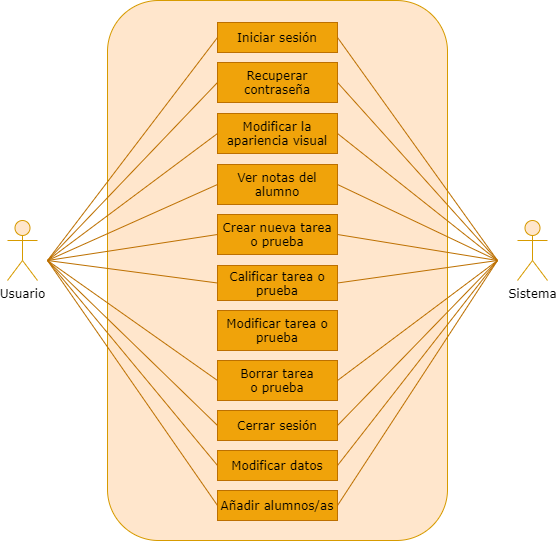

The diagram above was exported from draw.io. Its source (the exported page's mxGraphModel, read from the mxfile embedded in the PNG):
<mxGraphModel dx="777" dy="444" grid="1" gridSize="10" guides="1" tooltips="1" connect="1" arrows="1" fold="1" page="1" pageScale="1" pageWidth="1100" pageHeight="850" background="none" math="0" shadow="0">
  <root>
    <mxCell id="0" />
    <mxCell id="1" parent="0" />
    <mxCell id="29PmDWqIHb_t-shHqbmg-198" value="" style="rounded=1;whiteSpace=wrap;html=1;fontFamily=Verdana;fontSize=12;fillColor=#ffe6cc;strokeColor=#d79b00;" vertex="1" parent="1">
      <mxGeometry x="320" width="340" height="540" as="geometry" />
    </mxCell>
    <mxCell id="29PmDWqIHb_t-shHqbmg-199" value="Usuario" style="shape=umlActor;verticalLabelPosition=bottom;verticalAlign=top;html=1;outlineConnect=0;fontFamily=Verdana;fontSize=12;fillColor=#ffe6cc;strokeColor=#d79b00;" vertex="1" parent="1">
      <mxGeometry x="220" y="220" width="30" height="60" as="geometry" />
    </mxCell>
    <mxCell id="29PmDWqIHb_t-shHqbmg-201" value="Sistema" style="shape=umlActor;verticalLabelPosition=bottom;verticalAlign=top;html=1;outlineConnect=0;fontFamily=Verdana;fontSize=12;fillColor=#ffe6cc;strokeColor=#d79b00;" vertex="1" parent="1">
      <mxGeometry x="730" y="220" width="30" height="60" as="geometry" />
    </mxCell>
    <mxCell id="29PmDWqIHb_t-shHqbmg-206" value="Calificar tarea o prueba" style="rounded=0;whiteSpace=wrap;html=1;fontFamily=Verdana;fontSize=12;fillColor=#f0a30a;strokeColor=#BD7000;fontColor=#000000;" vertex="1" parent="1">
      <mxGeometry x="430" y="265" width="120" height="35" as="geometry" />
    </mxCell>
    <mxCell id="29PmDWqIHb_t-shHqbmg-207" value="Borrar tarea&lt;br&gt;o prueba" style="rounded=0;whiteSpace=wrap;html=1;fontFamily=Verdana;fontSize=12;fillColor=#f0a30a;strokeColor=#BD7000;fontColor=#000000;" vertex="1" parent="1">
      <mxGeometry x="430" y="360" width="120" height="40" as="geometry" />
    </mxCell>
    <mxCell id="29PmDWqIHb_t-shHqbmg-208" value="Iniciar sesión" style="rounded=0;whiteSpace=wrap;html=1;fontFamily=Verdana;fontSize=12;fillColor=#f0a30a;strokeColor=#BD7000;fontColor=#000000;" vertex="1" parent="1">
      <mxGeometry x="430" y="22" width="120" height="30" as="geometry" />
    </mxCell>
    <mxCell id="29PmDWqIHb_t-shHqbmg-209" value="Recuperar contraseña" style="rounded=0;whiteSpace=wrap;html=1;fontFamily=Verdana;fontSize=12;fillColor=#f0a30a;strokeColor=#BD7000;fontColor=#000000;" vertex="1" parent="1">
      <mxGeometry x="430" y="62" width="120" height="40" as="geometry" />
    </mxCell>
    <mxCell id="29PmDWqIHb_t-shHqbmg-210" value="Ver notas del alumno" style="rounded=0;whiteSpace=wrap;html=1;fontFamily=Verdana;fontSize=12;fillColor=#f0a30a;strokeColor=#BD7000;fontColor=#000000;" vertex="1" parent="1">
      <mxGeometry x="430" y="164" width="120" height="40" as="geometry" />
    </mxCell>
    <mxCell id="29PmDWqIHb_t-shHqbmg-211" value="Crear nueva tarea o prueba" style="rounded=0;whiteSpace=wrap;html=1;fontFamily=Verdana;fontSize=12;fillColor=#f0a30a;strokeColor=#BD7000;fontColor=#000000;" vertex="1" parent="1">
      <mxGeometry x="430" y="214" width="120" height="40" as="geometry" />
    </mxCell>
    <mxCell id="29PmDWqIHb_t-shHqbmg-212" value="Cerrar sesión" style="rounded=0;whiteSpace=wrap;html=1;fontFamily=Verdana;fontSize=12;fillColor=#f0a30a;strokeColor=#BD7000;fontColor=#000000;" vertex="1" parent="1">
      <mxGeometry x="430" y="410" width="120" height="30" as="geometry" />
    </mxCell>
    <mxCell id="29PmDWqIHb_t-shHqbmg-213" value="Modificar datos" style="rounded=0;whiteSpace=wrap;html=1;fontFamily=Verdana;fontSize=12;fillColor=#f0a30a;strokeColor=#BD7000;fontColor=#000000;" vertex="1" parent="1">
      <mxGeometry x="430" y="450" width="120" height="30" as="geometry" />
    </mxCell>
    <mxCell id="29PmDWqIHb_t-shHqbmg-214" value="Añadir alumnos/as" style="rounded=0;whiteSpace=wrap;html=1;fontFamily=Verdana;fontSize=12;fillColor=#f0a30a;strokeColor=#BD7000;fontColor=#000000;" vertex="1" parent="1">
      <mxGeometry x="430" y="490" width="120" height="30" as="geometry" />
    </mxCell>
    <mxCell id="29PmDWqIHb_t-shHqbmg-228" value="" style="endArrow=none;html=1;labelBackgroundColor=none;fontFamily=Verdana;fontSize=12;verticalAlign=bottom;entryX=0;entryY=0.5;entryDx=0;entryDy=0;fillColor=#f0a30a;strokeColor=#BD7000;" edge="1" parent="1" target="29PmDWqIHb_t-shHqbmg-208">
      <mxGeometry width="50" height="50" relative="1" as="geometry">
        <mxPoint x="260" y="260" as="sourcePoint" />
        <mxPoint x="450" y="250" as="targetPoint" />
      </mxGeometry>
    </mxCell>
    <mxCell id="29PmDWqIHb_t-shHqbmg-230" value="" style="endArrow=none;html=1;labelBackgroundColor=none;fontFamily=Verdana;fontSize=12;verticalAlign=bottom;entryX=0;entryY=0.5;entryDx=0;entryDy=0;fillColor=#f0a30a;strokeColor=#BD7000;" edge="1" parent="1" target="29PmDWqIHb_t-shHqbmg-209">
      <mxGeometry width="50" height="50" relative="1" as="geometry">
        <mxPoint x="260" y="260" as="sourcePoint" />
        <mxPoint x="450" y="250" as="targetPoint" />
      </mxGeometry>
    </mxCell>
    <mxCell id="29PmDWqIHb_t-shHqbmg-231" value="" style="endArrow=none;html=1;labelBackgroundColor=none;fontFamily=Verdana;fontSize=12;verticalAlign=bottom;entryX=0;entryY=0.5;entryDx=0;entryDy=0;fillColor=#f0a30a;strokeColor=#BD7000;" edge="1" parent="1" target="29PmDWqIHb_t-shHqbmg-210">
      <mxGeometry width="50" height="50" relative="1" as="geometry">
        <mxPoint x="260" y="260" as="sourcePoint" />
        <mxPoint x="440" y="130" as="targetPoint" />
      </mxGeometry>
    </mxCell>
    <mxCell id="29PmDWqIHb_t-shHqbmg-232" value="" style="endArrow=none;html=1;labelBackgroundColor=none;fontFamily=Verdana;fontSize=12;verticalAlign=bottom;entryX=0;entryY=0.5;entryDx=0;entryDy=0;fillColor=#f0a30a;strokeColor=#BD7000;" edge="1" parent="1" target="29PmDWqIHb_t-shHqbmg-211">
      <mxGeometry width="50" height="50" relative="1" as="geometry">
        <mxPoint x="260" y="260" as="sourcePoint" />
        <mxPoint x="450" y="140" as="targetPoint" />
      </mxGeometry>
    </mxCell>
    <mxCell id="29PmDWqIHb_t-shHqbmg-233" value="" style="endArrow=none;html=1;labelBackgroundColor=none;fontFamily=Verdana;fontSize=12;verticalAlign=bottom;entryX=0;entryY=0.5;entryDx=0;entryDy=0;fillColor=#f0a30a;strokeColor=#BD7000;" edge="1" parent="1" target="29PmDWqIHb_t-shHqbmg-206">
      <mxGeometry width="50" height="50" relative="1" as="geometry">
        <mxPoint x="260" y="260" as="sourcePoint" />
        <mxPoint x="460" y="150" as="targetPoint" />
      </mxGeometry>
    </mxCell>
    <mxCell id="29PmDWqIHb_t-shHqbmg-234" value="" style="endArrow=none;html=1;labelBackgroundColor=none;fontFamily=Verdana;fontSize=12;verticalAlign=bottom;entryX=0;entryY=0.5;entryDx=0;entryDy=0;fillColor=#f0a30a;strokeColor=#BD7000;" edge="1" parent="1" target="29PmDWqIHb_t-shHqbmg-207">
      <mxGeometry width="50" height="50" relative="1" as="geometry">
        <mxPoint x="260" y="260" as="sourcePoint" />
        <mxPoint x="470" y="160" as="targetPoint" />
      </mxGeometry>
    </mxCell>
    <mxCell id="29PmDWqIHb_t-shHqbmg-235" value="" style="endArrow=none;html=1;labelBackgroundColor=none;fontFamily=Verdana;fontSize=12;verticalAlign=bottom;entryX=0;entryY=0.5;entryDx=0;entryDy=0;fillColor=#f0a30a;strokeColor=#BD7000;" edge="1" parent="1" target="29PmDWqIHb_t-shHqbmg-212">
      <mxGeometry width="50" height="50" relative="1" as="geometry">
        <mxPoint x="260" y="260" as="sourcePoint" />
        <mxPoint x="480" y="170" as="targetPoint" />
      </mxGeometry>
    </mxCell>
    <mxCell id="29PmDWqIHb_t-shHqbmg-236" value="" style="endArrow=none;html=1;labelBackgroundColor=none;fontFamily=Verdana;fontSize=12;verticalAlign=bottom;entryX=0;entryY=0.5;entryDx=0;entryDy=0;fillColor=#f0a30a;strokeColor=#BD7000;" edge="1" parent="1" target="29PmDWqIHb_t-shHqbmg-213">
      <mxGeometry width="50" height="50" relative="1" as="geometry">
        <mxPoint x="260" y="260" as="sourcePoint" />
        <mxPoint x="490" y="180" as="targetPoint" />
      </mxGeometry>
    </mxCell>
    <mxCell id="29PmDWqIHb_t-shHqbmg-237" value="" style="endArrow=none;html=1;labelBackgroundColor=none;fontFamily=Verdana;fontSize=12;verticalAlign=bottom;entryX=0;entryY=0.5;entryDx=0;entryDy=0;fillColor=#f0a30a;strokeColor=#BD7000;" edge="1" parent="1" target="29PmDWqIHb_t-shHqbmg-214">
      <mxGeometry width="50" height="50" relative="1" as="geometry">
        <mxPoint x="260" y="260" as="sourcePoint" />
        <mxPoint x="500" y="190" as="targetPoint" />
      </mxGeometry>
    </mxCell>
    <mxCell id="29PmDWqIHb_t-shHqbmg-238" value="" style="endArrow=none;html=1;labelBackgroundColor=none;fontFamily=Verdana;fontSize=12;verticalAlign=bottom;entryX=1;entryY=0.5;entryDx=0;entryDy=0;fillColor=#f0a30a;strokeColor=#BD7000;" edge="1" parent="1" target="29PmDWqIHb_t-shHqbmg-208">
      <mxGeometry width="50" height="50" relative="1" as="geometry">
        <mxPoint x="710" y="260" as="sourcePoint" />
        <mxPoint x="740" y="65" as="targetPoint" />
      </mxGeometry>
    </mxCell>
    <mxCell id="29PmDWqIHb_t-shHqbmg-239" value="" style="endArrow=none;html=1;labelBackgroundColor=none;fontFamily=Verdana;fontSize=12;verticalAlign=bottom;entryX=1;entryY=0.5;entryDx=0;entryDy=0;fillColor=#f0a30a;strokeColor=#BD7000;" edge="1" parent="1" target="29PmDWqIHb_t-shHqbmg-209">
      <mxGeometry width="50" height="50" relative="1" as="geometry">
        <mxPoint x="710" y="260" as="sourcePoint" />
        <mxPoint x="740" y="110" as="targetPoint" />
      </mxGeometry>
    </mxCell>
    <mxCell id="29PmDWqIHb_t-shHqbmg-240" value="" style="endArrow=none;html=1;labelBackgroundColor=none;fontFamily=Verdana;fontSize=12;verticalAlign=bottom;entryX=1;entryY=0.5;entryDx=0;entryDy=0;fillColor=#f0a30a;strokeColor=#BD7000;" edge="1" parent="1" target="29PmDWqIHb_t-shHqbmg-210">
      <mxGeometry width="50" height="50" relative="1" as="geometry">
        <mxPoint x="710" y="260" as="sourcePoint" />
        <mxPoint x="740" y="160" as="targetPoint" />
      </mxGeometry>
    </mxCell>
    <mxCell id="29PmDWqIHb_t-shHqbmg-241" value="" style="endArrow=none;html=1;labelBackgroundColor=none;fontFamily=Verdana;fontSize=12;verticalAlign=bottom;entryX=1;entryY=0.5;entryDx=0;entryDy=0;fillColor=#f0a30a;strokeColor=#BD7000;" edge="1" parent="1" target="29PmDWqIHb_t-shHqbmg-211">
      <mxGeometry width="50" height="50" relative="1" as="geometry">
        <mxPoint x="710" y="260" as="sourcePoint" />
        <mxPoint x="740" y="210" as="targetPoint" />
      </mxGeometry>
    </mxCell>
    <mxCell id="29PmDWqIHb_t-shHqbmg-242" value="" style="endArrow=none;html=1;labelBackgroundColor=none;fontFamily=Verdana;fontSize=12;verticalAlign=bottom;entryX=1;entryY=0.5;entryDx=0;entryDy=0;fillColor=#f0a30a;strokeColor=#BD7000;" edge="1" parent="1" target="29PmDWqIHb_t-shHqbmg-206">
      <mxGeometry width="50" height="50" relative="1" as="geometry">
        <mxPoint x="710" y="260" as="sourcePoint" />
        <mxPoint x="740" y="257.5" as="targetPoint" />
      </mxGeometry>
    </mxCell>
    <mxCell id="29PmDWqIHb_t-shHqbmg-243" value="" style="endArrow=none;html=1;labelBackgroundColor=none;fontFamily=Verdana;fontSize=12;verticalAlign=bottom;entryX=1;entryY=0.5;entryDx=0;entryDy=0;fillColor=#f0a30a;strokeColor=#BD7000;" edge="1" parent="1" target="29PmDWqIHb_t-shHqbmg-207">
      <mxGeometry width="50" height="50" relative="1" as="geometry">
        <mxPoint x="710" y="260" as="sourcePoint" />
        <mxPoint x="740" y="310" as="targetPoint" />
      </mxGeometry>
    </mxCell>
    <mxCell id="29PmDWqIHb_t-shHqbmg-244" value="" style="endArrow=none;html=1;labelBackgroundColor=none;fontFamily=Verdana;fontSize=12;verticalAlign=bottom;entryX=1;entryY=0.5;entryDx=0;entryDy=0;fillColor=#f0a30a;strokeColor=#BD7000;" edge="1" parent="1" target="29PmDWqIHb_t-shHqbmg-212">
      <mxGeometry width="50" height="50" relative="1" as="geometry">
        <mxPoint x="710" y="260" as="sourcePoint" />
        <mxPoint x="740" y="355" as="targetPoint" />
      </mxGeometry>
    </mxCell>
    <mxCell id="29PmDWqIHb_t-shHqbmg-245" value="" style="endArrow=none;html=1;labelBackgroundColor=none;fontFamily=Verdana;fontSize=12;verticalAlign=bottom;entryX=1;entryY=0.5;entryDx=0;entryDy=0;fillColor=#f0a30a;strokeColor=#BD7000;" edge="1" parent="1" target="29PmDWqIHb_t-shHqbmg-213">
      <mxGeometry width="50" height="50" relative="1" as="geometry">
        <mxPoint x="710" y="260" as="sourcePoint" />
        <mxPoint x="740" y="395" as="targetPoint" />
      </mxGeometry>
    </mxCell>
    <mxCell id="29PmDWqIHb_t-shHqbmg-246" value="" style="endArrow=none;html=1;labelBackgroundColor=none;fontFamily=Verdana;fontSize=12;verticalAlign=bottom;entryX=1;entryY=0.5;entryDx=0;entryDy=0;fillColor=#f0a30a;strokeColor=#BD7000;" edge="1" parent="1" target="29PmDWqIHb_t-shHqbmg-214">
      <mxGeometry width="50" height="50" relative="1" as="geometry">
        <mxPoint x="710" y="260" as="sourcePoint" />
        <mxPoint x="740" y="435" as="targetPoint" />
      </mxGeometry>
    </mxCell>
    <mxCell id="29PmDWqIHb_t-shHqbmg-247" value="Modificar la apariencia visual" style="rounded=0;whiteSpace=wrap;html=1;fontFamily=Verdana;fontSize=12;fillColor=#f0a30a;strokeColor=#BD7000;fontColor=#000000;" vertex="1" parent="1">
      <mxGeometry x="430" y="113" width="120" height="40" as="geometry" />
    </mxCell>
    <mxCell id="29PmDWqIHb_t-shHqbmg-248" value="" style="endArrow=none;html=1;labelBackgroundColor=none;fontFamily=Verdana;fontSize=12;verticalAlign=bottom;entryX=0;entryY=0.5;entryDx=0;entryDy=0;fillColor=#f0a30a;strokeColor=#BD7000;" edge="1" parent="1" target="29PmDWqIHb_t-shHqbmg-247">
      <mxGeometry width="50" height="50" relative="1" as="geometry">
        <mxPoint x="260" y="260" as="sourcePoint" />
        <mxPoint x="440" y="110" as="targetPoint" />
      </mxGeometry>
    </mxCell>
    <mxCell id="29PmDWqIHb_t-shHqbmg-249" value="" style="endArrow=none;html=1;labelBackgroundColor=none;fontFamily=Verdana;fontSize=12;verticalAlign=bottom;entryX=1;entryY=0.5;entryDx=0;entryDy=0;fillColor=#f0a30a;strokeColor=#BD7000;" edge="1" parent="1" target="29PmDWqIHb_t-shHqbmg-247">
      <mxGeometry width="50" height="50" relative="1" as="geometry">
        <mxPoint x="710" y="260" as="sourcePoint" />
        <mxPoint x="450" y="120" as="targetPoint" />
      </mxGeometry>
    </mxCell>
    <mxCell id="29PmDWqIHb_t-shHqbmg-265" value="Modificar tarea o prueba" style="rounded=0;whiteSpace=wrap;html=1;fontFamily=Verdana;fontSize=12;fillColor=#f0a30a;strokeColor=#BD7000;fontColor=#000000;" vertex="1" parent="1">
      <mxGeometry x="430" y="310" width="120" height="40" as="geometry" />
    </mxCell>
  </root>
</mxGraphModel>